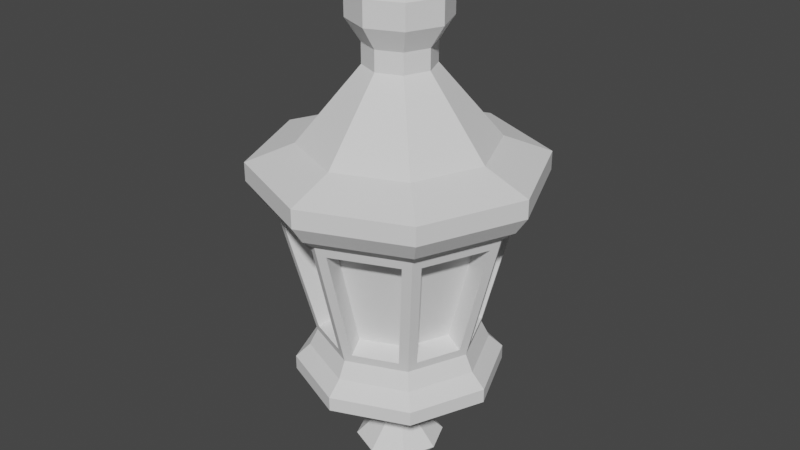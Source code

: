 # Source: lantern.blend  (saved by Blender 4.4.30; exported with 4.5.12 LTS)
import bpy
from mathutils import Matrix  # noqa: F401  (used for matrix-valued properties, if any)

bpy.ops.wm.read_factory_settings(use_empty=True)
scene = bpy.context.scene
scene.name = 'Scene'

# ---- world
world_world = bpy.data.worlds.new('World'); scene.world = world_world
world_world.use_nodes = True; world_world.node_tree.nodes.clear()
_N = world_world.node_tree.nodes; _L = world_world.node_tree.links
n0 = _N.new('ShaderNodeOutputWorld'); n0.name = 'World Output'; n0.location = (300, 300)
n1 = _N.new('ShaderNodeBackground'); n1.name = 'Background'; n1.location = (10, 300)
n1.inputs[0].default_value = (0.05088, 0.05088, 0.05088, 1.0)
_L.new(n1.outputs[0], n0.inputs[0])
n0.is_active_output = True
world_world.color = (0.05088, 0.05088, 0.05088)
world_world.use_sun_shadow = False
world_world.sun_shadow_jitter_overblur = 0.0

# ---- meshes
me_circle_001 = bpy.data.meshes.new('Circle.001')
me_circle_001.from_pydata([(-4.443e-09, 0.4037, 0.0), (-0.2854, 0.2854, 0.0), (-0.4037, 0.0, 0.0), (-0.2854, -0.2854, 0.0), (-4.443e-09, -0.4037, 0.0), (0.2854, -0.2854, 0.0), (0.4037, 0.0, 0.0), (0.2854, 0.2854, 0.0), (-6.037e-09, 0.5485, 0.1681), (-0.3878, 0.3878, 0.1681), (-0.5485, 0.0, 0.1681), (-0.3878, -0.3878, 0.1681), (-6.037e-09, -0.5485, 0.1681), (0.3878, -0.3878, 0.1681), (0.5485, 0.0, 0.1681), (0.3878, 0.3878, 0.1681), (-5.273e-09, 0.2949, 0.4273), (-0.2085, 0.2085, 0.4273), (-0.2949, 3.445e-09, 0.4273), (-0.2085, -0.2085, 0.4273), (-5.273e-09, -0.2949, 0.4273), (0.2085, -0.2085, 0.4273), (0.2949, 3.445e-09, 0.4273), (0.2085, 0.2085, 0.4273), (5.779e-09, 0.2949, 0.6706), (-0.2085, 0.2085, 0.6706), (-0.2949, 3.445e-09, 0.6706), (-0.2085, -0.2085, 0.6706), (5.779e-09, -0.2949, 0.6706), (0.2085, -0.2085, 0.6706), (0.2949, 3.445e-09, 0.6706), (0.2085, 0.2085, 0.6706), (-7.079e-09, 0.533, 0.9632), (-0.3769, 0.3769, 0.9632), (-0.533, -2.797e-09, 0.9632), (-0.3769, -0.3769, 0.9632), (-7.079e-09, -0.533, 0.9632), (0.3769, -0.3769, 0.9632), (0.533, -2.797e-09, 0.9632), (0.3769, 0.3769, 0.9632), (-2.733e-08, 1.275, 1.198), (-0.9013, 0.9013, 1.198), (-1.275, -6.69e-09, 1.198), (-0.9013, -0.9013, 1.198), (-2.733e-08, -1.275, 1.198), (0.9013, -0.9013, 1.198), (1.275, -6.69e-09, 1.198), (0.9013, 0.9013, 1.198), (-2.16e-08, 1.275, 1.374), (-0.9013, 0.9013, 1.374), (-1.275, -6.69e-09, 1.374), (-0.9013, -0.9013, 1.374), (-2.16e-08, -1.275, 1.374), (0.9013, -0.9013, 1.374), (1.275, -6.69e-09, 1.374), (0.9013, 0.9013, 1.374), (-1.843e-08, 0.9992, 1.745), (-0.7066, 0.7066, 1.745), (-0.9992, -3.713e-09, 1.745), (-0.7066, -0.7066, 1.745), (-1.843e-08, -0.9992, 1.745), (0.7066, -0.7066, 1.745), (0.9992, -3.713e-09, 1.745), (0.7066, 0.7066, 1.745), (-2.71e-08, 1.422, 3.396), (-1.006, 1.006, 3.396), (-1.422, -5.388e-09, 3.396), (-1.006, -1.006, 3.396), (-2.71e-08, -1.422, 3.396), (1.006, -1.006, 3.396), (1.422, -5.388e-09, 3.396), (1.006, 1.006, 3.396), (-1.191e-08, 1.741, 3.748), (-1.231, 1.231, 3.748), (-1.741, -7.257e-09, 3.748), (-1.231, -1.231, 3.748), (-1.191e-08, -1.741, 3.748), (1.231, -1.231, 3.748), (1.741, -7.257e-09, 3.748), (1.231, 1.231, 3.748), (-8.751e-09, 1.741, 3.976), (-1.231, 1.231, 3.976), (-1.741, -7.257e-09, 3.976), (-1.231, -1.231, 3.976), (-8.751e-09, -1.741, 3.976), (1.231, -1.231, 3.976), (1.741, -7.257e-09, 3.976), (1.231, 1.231, 3.976), (-4.047e-09, 1.171, 4.191), (-0.828, 0.828, 4.191), (-1.171, -6.717e-09, 4.191), (-0.828, -0.828, 4.191), (-4.047e-09, -1.171, 4.191), (0.828, -0.828, 4.191), (1.171, -6.717e-09, 4.191), (0.828, 0.828, 4.191), (8.435e-09, 0.4207, 5.08), (-0.2975, 0.2975, 5.08), (-0.4207, -2.413e-09, 5.08), (-0.2975, -0.2975, 5.08), (8.435e-09, -0.4207, 5.08), (0.2975, -0.2975, 5.08), (0.4207, -2.413e-09, 5.08), (0.2975, 0.2975, 5.08), (1.581e-07, 0.4207, 5.331), (-0.2975, 0.2975, 5.331), (-0.4207, -2.413e-09, 5.331), (-0.2975, -0.2975, 5.331), (1.581e-07, -0.4207, 5.331), (0.2975, -0.2975, 5.331), (0.4207, -2.413e-09, 5.331), (0.2975, 0.2975, 5.331), (-4.564e-09, 0.5965, 5.602), (-0.4218, 0.4218, 5.602), (-0.5965, -3.422e-09, 5.602), (-0.4218, -0.4218, 5.602), (-4.564e-09, -0.5965, 5.602), (0.4218, -0.4218, 5.602), (0.5965, -3.422e-09, 5.602), (0.4218, 0.4218, 5.602), (-4.564e-09, 0.5965, 5.904), (-0.4218, 0.4218, 5.904), (-0.5965, -3.422e-09, 5.904), (-0.4218, -0.4218, 5.904), (-4.564e-09, -0.5965, 5.904), (0.4218, -0.4218, 5.904), (0.5965, -3.422e-09, 5.904), (0.4218, 0.4218, 5.904), (8.017e-08, 0.09715, 6.223), (-0.06869, 0.06869, 6.223), (-0.09715, -5.573e-10, 6.223), (-0.06869, -0.06869, 6.223), (8.017e-08, -0.09715, 6.223), (0.06869, -0.06869, 6.223), (0.09715, -5.573e-10, 6.223), (0.06869, 0.06869, 6.223), (-0.7771, 0.7771, 1.541), (-2.068e-08, 1.099, 1.541), (-1.099, -3.713e-09, 1.541), (-0.7771, -0.7771, 1.541), (-2.068e-08, -1.099, 1.541), (0.7771, -0.7771, 1.541), (1.099, -3.713e-09, 1.541), (0.7771, 0.7771, 1.541), (-1.128, 1.128, 3.533), (-3e-08, 1.595, 3.533), (-1.595, -5.388e-09, 3.533), (-1.128, -1.128, 3.533), (-3e-08, -1.595, 3.533), (1.128, -1.128, 3.533), (1.595, -5.388e-09, 3.533), (1.128, 1.128, 3.533), (0.6225, 0.7693, 1.854), (0.1038, 0.9841, 1.854), (0.1038, 1.352, 3.287), (0.8823, 1.029, 3.287), (0.7693, -0.6225, 1.854), (0.9841, -0.1038, 1.854), (1.352, -0.1038, 3.287), (1.029, -0.8823, 3.287), (-0.6225, -0.7693, 1.854), (-0.1038, -0.9841, 1.854), (-0.1038, -1.352, 3.287), (-0.8823, -1.029, 3.287), (-0.7693, 0.6225, 1.854), (-0.9841, 0.1038, 1.854), (-1.352, 0.1038, 3.287), (-1.029, 0.8823, 3.287), (0.9841, 0.1038, 1.854), (0.7693, 0.6225, 1.854), (1.029, 0.8823, 3.287), (1.352, 0.1038, 3.287), (0.1038, -0.9841, 1.854), (0.6225, -0.7693, 1.854), (0.8823, -1.029, 3.287), (0.1038, -1.352, 3.287), (-0.9841, -0.1038, 1.854), (-0.7693, -0.6225, 1.854), (-1.029, -0.8823, 3.287), (-1.352, -0.1038, 3.287), (-0.1038, 0.9841, 1.854), (-0.6225, 0.7693, 1.854), (-0.8823, 1.029, 3.287), (-0.1038, 1.352, 3.287), (0.003324, 0.7416, 1.916), (0.5221, 0.5268, 1.916), (0.7818, 0.7865, 3.35), (0.003324, 1.109, 3.35), (0.7416, -0.003324, 1.916), (0.5268, -0.5221, 1.916), (0.7865, -0.7818, 3.35), (1.109, -0.003324, 3.35), (-0.003324, -0.7416, 1.916), (-0.5221, -0.5268, 1.916), (-0.7818, -0.7865, 3.35), (-0.003324, -1.109, 3.35), (-0.7416, 0.003324, 1.916), (-0.5268, 0.5221, 1.916), (-0.7865, 0.7818, 3.35), (-1.109, 0.003324, 3.35), (0.5268, 0.5221, 1.916), (0.7416, 0.003324, 1.916), (1.109, 0.003324, 3.35), (0.7865, 0.7818, 3.35), (0.5221, -0.5268, 1.916), (0.003324, -0.7416, 1.916), (0.003324, -1.109, 3.35), (0.7818, -0.7865, 3.35), (-0.5268, -0.5221, 1.916), (-0.7416, -0.003324, 1.916), (-1.109, -0.003324, 3.35), (-0.7865, -0.7818, 3.35), (-0.5221, 0.5268, 1.916), (-0.003324, 0.7416, 1.916), (-0.003324, 1.109, 3.35), (-0.7818, 0.7865, 3.35)], [], [(1, 0, 7, 6, 5, 4, 3, 2), (14, 15, 23, 22), (3, 4, 12, 11), (1, 2, 10, 9), (6, 7, 15, 14), (4, 5, 13, 12), (2, 3, 11, 10), (0, 1, 9, 8), (7, 0, 8, 15), (5, 6, 14, 13), (17, 18, 26, 25), (12, 13, 21, 20), (10, 11, 19, 18), (8, 9, 17, 16), (15, 8, 16, 23), (13, 14, 22, 21), (11, 12, 20, 19), (9, 10, 18, 17), (31, 24, 32, 39), (22, 23, 31, 30), (20, 21, 29, 28), (18, 19, 27, 26), (16, 17, 25, 24), (23, 16, 24, 31), (21, 22, 30, 29), (19, 20, 28, 27), (34, 35, 43, 42), (29, 30, 38, 37), (27, 28, 36, 35), (25, 26, 34, 33), (30, 31, 39, 38), (28, 29, 37, 36), (26, 27, 35, 34), (24, 25, 33, 32), (46, 47, 55, 54), (32, 33, 41, 40), (39, 32, 40, 47), (37, 38, 46, 45), (35, 36, 44, 43), (33, 34, 42, 41), (38, 39, 47, 46), (36, 37, 45, 44), (51, 52, 140, 139), (44, 45, 53, 52), (42, 43, 51, 50), (40, 41, 49, 48), (47, 40, 48, 55), (45, 46, 54, 53), (43, 44, 52, 51), (41, 42, 50, 49), (154, 155, 186, 187), (49, 50, 138, 136), (54, 55, 143, 142), (52, 53, 141, 140), (50, 51, 139, 138), (48, 49, 136, 137), (55, 48, 137, 143), (53, 54, 142, 141), (148, 149, 77, 76), (174, 175, 206, 207), (160, 161, 192, 193), (180, 181, 212, 213), (153, 154, 187, 184), (173, 174, 207, 204), (155, 152, 185, 186), (175, 172, 205, 206), (78, 79, 87, 86), (146, 147, 75, 74), (145, 144, 73, 72), (151, 145, 72, 79), (149, 150, 78, 77), (147, 148, 76, 75), (144, 146, 74, 73), (150, 151, 79, 78), (85, 86, 94, 93), (76, 77, 85, 84), (74, 75, 83, 82), (72, 73, 81, 80), (79, 72, 80, 87), (77, 78, 86, 85), (75, 76, 84, 83), (73, 74, 82, 81), (88, 89, 97, 96), (83, 84, 92, 91), (81, 82, 90, 89), (86, 87, 95, 94), (84, 85, 93, 92), (82, 83, 91, 90), (80, 81, 89, 88), (87, 80, 88, 95), (102, 103, 111, 110), (95, 88, 96, 103), (93, 94, 102, 101), (91, 92, 100, 99), (89, 90, 98, 97), (94, 95, 103, 102), (92, 93, 101, 100), (90, 91, 99, 98), (105, 106, 114, 113), (100, 101, 109, 108), (98, 99, 107, 106), (96, 97, 105, 104), (103, 96, 104, 111), (101, 102, 110, 109), (99, 100, 108, 107), (97, 98, 106, 105), (119, 112, 120, 127), (110, 111, 119, 118), (108, 109, 117, 116), (106, 107, 115, 114), (104, 105, 113, 112), (111, 104, 112, 119), (109, 110, 118, 117), (107, 108, 116, 115), (122, 123, 131, 130), (117, 118, 126, 125), (115, 116, 124, 123), (113, 114, 122, 121), (118, 119, 127, 126), (116, 117, 125, 124), (114, 115, 123, 122), (112, 113, 121, 120), (129, 130, 131, 132, 133, 134, 135, 128), (120, 121, 129, 128), (127, 120, 128, 135), (125, 126, 134, 133), (123, 124, 132, 131), (121, 122, 130, 129), (126, 127, 135, 134), (124, 125, 133, 132), (57, 56, 137, 136), (58, 57, 136, 138), (59, 58, 138, 139), (60, 59, 139, 140), (61, 60, 140, 141), (62, 61, 141, 142), (63, 62, 142, 143), (56, 63, 143, 137), (64, 65, 144, 145), (65, 66, 146, 144), (66, 67, 147, 146), (67, 68, 148, 147), (68, 69, 149, 148), (69, 70, 150, 149), (70, 71, 151, 150), (71, 64, 145, 151), (63, 56, 153, 152), (56, 64, 154, 153), (64, 71, 155, 154), (71, 63, 152, 155), (61, 62, 157, 156), (62, 70, 158, 157), (70, 69, 159, 158), (69, 61, 156, 159), (59, 60, 161, 160), (60, 68, 162, 161), (68, 67, 163, 162), (67, 59, 160, 163), (57, 58, 165, 164), (58, 66, 166, 165), (66, 65, 167, 166), (65, 57, 164, 167), (62, 63, 169, 168), (63, 71, 170, 169), (71, 70, 171, 170), (70, 62, 168, 171), (60, 61, 173, 172), (61, 69, 174, 173), (69, 68, 175, 174), (68, 60, 172, 175), (58, 59, 177, 176), (59, 67, 178, 177), (67, 66, 179, 178), (66, 58, 176, 179), (56, 57, 181, 180), (57, 65, 182, 181), (65, 64, 183, 182), (64, 56, 180, 183), (185, 184, 187, 186), (189, 188, 191, 190), (193, 192, 195, 194), (197, 196, 199, 198), (201, 200, 203, 202), (205, 204, 207, 206), (209, 208, 211, 210), (213, 212, 215, 214), (183, 180, 213, 214), (163, 160, 193, 194), (181, 182, 215, 212), (161, 162, 195, 192), (168, 169, 200, 201), (182, 183, 214, 215), (162, 163, 194, 195), (171, 168, 201, 202), (169, 170, 203, 200), (176, 177, 208, 209), (156, 157, 188, 189), (170, 171, 202, 203), (179, 176, 209, 210), (159, 156, 189, 190), (177, 178, 211, 208), (157, 158, 191, 188), (164, 165, 196, 197), (178, 179, 210, 211), (158, 159, 190, 191), (167, 164, 197, 198), (165, 166, 199, 196), (172, 173, 204, 205), (152, 153, 184, 185), (166, 167, 198, 199)])
_uv = me_circle_001.uv_layers.new(name='UVMap')
_uv.uv.foreach_set('vector', [0.0, 0.0, 0.0, 0.0, 0.0, 0.0, 0.0, 0.0, 0.0, 0.0, 0.0, 0.0, 0.0, 0.0, 0.0, 0.0, 0.0, 0.0, 0.0, 0.0, 0.0, 0.0, 0.0, 0.0, 0.0, 0.0, 0.0, 0.0, 0.0, 0.0, 0.0, 0.0, 0.0, 0.0, 0.0, 0.0, 0.0, 0.0, 0.0, 0.0, 0.0, 0.0, 0.0, 0.0, 0.0, 0.0, 0.0, 0.0, 0.0, 0.0, 0.0, 0.0, 0.0, 0.0, 0.0, 0.0, 0.0, 0.0, 0.0, 0.0, 0.0, 0.0, 0.0, 0.0, 0.0, 0.0, 0.0, 0.0, 0.0, 0.0, 0.0, 0.0, 0.0, 0.0, 0.0, 0.0, 0.0, 0.0, 0.0, 0.0, 0.0, 0.0, 0.0, 0.0, 0.0, 0.0, 0.0, 0.0, 0.0, 0.0, 0.0, 0.0, 0.0, 0.0, 0.0, 0.0, 0.0, 0.0, 0.0, 0.0, 0.0, 0.0, 0.0, 0.0, 0.0, 0.0, 0.0, 0.0, 0.0, 0.0, 0.0, 0.0, 0.0, 0.0, 0.0, 0.0, 0.0, 0.0, 0.0, 0.0, 0.0, 0.0, 0.0, 0.0, 0.0, 0.0, 0.0, 0.0, 0.0, 0.0, 0.0, 0.0, 0.0, 0.0, 0.0, 0.0, 0.0, 0.0, 0.0, 0.0, 0.0, 0.0, 0.0, 0.0, 0.0, 0.0, 0.0, 0.0, 0.0, 0.0, 0.0, 0.0, 0.0, 0.0, 0.0, 0.0, 0.0, 0.0, 0.0, 0.0, 0.0, 0.0, 0.0, 0.0, 0.0, 0.0, 0.0, 0.0, 0.0, 0.0, 0.0, 0.0, 0.0, 0.0, 0.0, 0.0, 0.0, 0.0, 0.0, 0.0, 0.0, 0.0, 0.0, 0.0, 0.0, 0.0, 0.0, 0.0, 0.0, 0.0, 0.0, 0.0, 0.0, 0.0, 0.0, 0.0, 0.0, 0.0, 0.0, 0.0, 0.0, 0.0, 0.0, 0.0, 0.0, 0.0, 0.0, 0.0, 0.0, 0.0, 0.0, 0.0, 0.0, 0.0, 0.0, 0.0, 0.0, 0.0, 0.0, 0.0, 0.0, 0.0, 0.0, 0.0, 0.0, 0.0, 0.0, 0.0, 0.0, 0.0, 0.0, 0.0, 0.0, 0.0, 0.0, 0.0, 0.0, 0.0, 0.0, 0.0, 0.0, 0.0, 0.0, 0.0, 0.0, 0.0, 0.0, 0.0, 0.0, 0.0, 0.0, 0.0, 0.0, 0.0, 0.0, 0.0, 0.0, 0.0, 0.0, 0.0, 0.0, 0.0, 0.0, 0.0, 0.0, 0.0, 0.0, 0.0, 0.0, 0.0, 0.0, 0.0, 0.0, 0.0, 0.0, 0.0, 0.0, 0.0, 0.0, 0.0, 0.0, 0.0, 0.0, 0.0, 0.0, 0.0, 0.0, 0.0, 0.0, 0.0, 0.0, 0.0, 0.0, 0.0, 0.0, 0.0, 0.0, 0.0, 0.0, 0.0, 0.0, 0.0, 0.0, 0.0, 0.0, 0.0, 0.0, 0.0, 0.0, 0.0, 0.0, 0.0, 0.0, 0.0, 0.0, 0.0, 0.0, 0.0, 0.0, 0.0, 0.0, 0.0, 0.0, 0.0, 0.0, 0.0, 0.0, 0.0, 0.0, 0.0, 0.0, 0.0, 0.0, 0.0, 0.0, 0.0, 0.0, 0.0, 0.0, 0.0, 0.0, 0.0, 0.0, 0.0, 0.0, 0.0, 0.0, 0.0, 0.0, 0.0, 0.0, 0.0, 0.0, 0.0, 0.0, 0.0, 0.0, 0.0, 0.0, 0.0, 0.0, 0.0, 0.0, 0.0, 0.0, 0.0, 0.0, 0.0, 0.0, 0.0, 0.0, 0.0, 0.0, 0.0, 0.0, 0.0, 0.0, 0.0, 0.0, 0.0, 0.0, 0.0, 0.0, 0.0, 0.0, 0.0, 0.0, 0.0, 0.0, 0.0, 0.0, 0.0, 0.0, 0.0, 0.0, 0.0, 0.0, 0.0, 0.0, 0.0, 0.0, 0.0, 0.0, 0.0, 0.0, 0.0, 0.0, 0.0, 0.0, 0.0, 0.0, 0.0, 0.0, 0.0, 0.0, 0.0, 0.0, 0.0, 0.0, 0.0, 0.0, 0.0, 0.0, 0.0, 0.0, 0.0, 0.0, 0.0, 0.0, 0.0, 0.0, 0.0, 0.0, 0.0, 0.0, 0.0, 0.0, 0.0, 0.0, 0.0, 0.0, 0.0, 0.0, 0.0, 0.0, 0.0, 0.0, 0.0, 0.0, 0.0, 0.0, 0.0, 0.0, 0.0, 0.0, 0.0, 0.0, 0.0, 0.0, 0.0, 0.0, 0.0, 0.0, 0.0, 0.0, 0.0, 0.0, 0.0, 0.0, 0.0, 0.0, 0.0, 0.0, 0.0, 0.0, 0.0, 0.0, 0.0, 0.0, 0.0, 0.0, 0.0, 0.0, 0.0, 0.0, 0.0, 0.0, 0.0, 0.0, 0.0, 0.0, 0.0, 0.0, 0.0, 0.0, 0.0, 0.0, 0.0, 0.0, 0.0, 0.0, 0.0, 0.0, 0.0, 0.0, 0.0, 0.0, 0.0, 0.0, 0.0, 0.0, 0.0, 0.0, 0.0, 0.0, 0.0, 0.0, 0.0, 0.0, 0.0, 0.0, 0.0, 0.0, 0.0, 0.0, 0.0, 0.0, 0.0, 0.0, 0.0, 0.0, 0.0, 0.0, 0.0, 0.0, 0.0, 0.0, 0.0, 0.0, 0.0, 0.0, 0.0, 0.0, 0.0, 0.0, 0.0, 0.0, 0.0, 0.0, 0.0, 0.0, 0.0, 0.0, 0.0, 0.0, 0.0, 0.0, 0.0, 0.0, 0.0, 0.0, 0.0, 0.0, 0.0, 0.0, 0.0, 0.0, 0.0, 0.0, 0.0, 0.0, 0.0, 0.0, 0.0, 0.0, 0.0, 0.0, 0.0, 0.0, 0.0, 0.0, 0.0, 0.0, 0.0, 0.0, 0.0, 0.0, 0.0, 0.0, 0.0, 0.0, 0.0, 0.0, 0.0, 0.0, 0.0, 0.0, 0.0, 0.0, 0.0, 0.0, 0.0, 0.0, 0.0, 0.0, 0.0, 0.0, 0.0, 0.0, 0.0, 0.0, 0.0, 0.0, 0.0, 0.0, 0.0, 0.0, 0.0, 0.0, 0.0, 0.0, 0.0, 0.0, 0.0, 0.0, 0.0, 0.0, 0.0, 0.0, 0.0, 0.0, 0.0, 0.0, 0.0, 0.0, 0.0, 0.0, 0.0, 0.0, 0.0, 0.0, 0.0, 0.0, 0.0, 0.0, 0.0, 0.0, 0.0, 0.0, 0.0, 0.0, 0.0, 0.0, 0.0, 0.0, 0.0, 0.0, 0.0, 0.0, 0.0, 0.0, 0.0, 0.0, 0.0, 0.0, 0.0, 0.0, 0.0, 0.0, 0.0, 0.0, 0.0, 0.0, 0.0, 0.0, 0.0, 0.0, 0.0, 0.0, 0.0, 0.0, 0.0, 0.0, 0.0, 0.0, 0.0, 0.0, 0.0, 0.0, 0.0, 0.0, 0.0, 0.0, 0.0, 0.0, 0.0, 0.0, 0.0, 0.0, 0.0, 0.0, 0.0, 0.0, 0.0, 0.0, 0.0, 0.0, 0.0, 0.0, 0.0, 0.0, 0.0, 0.0, 0.0, 0.0, 0.0, 0.0, 0.0, 0.0, 0.0, 0.0, 0.0, 0.0, 0.0, 0.0, 0.0, 0.0, 0.0, 0.0, 0.0, 0.0, 0.0, 0.0, 0.0, 0.0, 0.0, 0.0, 0.0, 0.0, 0.0, 0.0, 0.0, 0.0, 0.0, 0.0, 0.0, 0.0, 0.0, 0.0, 0.0, 0.0, 0.0, 0.0, 0.0, 0.0, 0.0, 0.0, 0.0, 0.0, 0.0, 0.0, 0.0, 0.0, 0.0, 0.0, 0.0, 0.0, 0.0, 0.0, 0.0, 0.0, 0.0, 0.0, 0.0, 0.0, 0.0, 0.0, 0.0, 0.0, 0.0, 0.0, 0.0, 0.0, 0.0, 0.0, 0.0, 0.0, 0.0, 0.0, 0.0, 0.0, 0.0, 0.0, 0.0, 0.0, 0.0, 0.0, 0.0, 0.0, 0.0, 0.0, 0.0, 0.0, 0.0, 0.0, 0.0, 0.0, 0.0, 0.0, 0.0, 0.0, 0.0, 0.0, 0.0, 0.0, 0.0, 0.0, 0.0, 0.0, 0.0, 0.0, 0.0, 0.0, 0.0, 0.0, 0.0, 0.0, 0.0, 0.0, 0.0, 0.0, 0.0, 0.0, 0.0, 0.0, 0.0, 0.0, 0.0, 0.0, 0.0, 0.0, 0.0, 0.0, 0.0, 0.0, 0.0, 0.0, 0.0, 0.0, 0.0, 0.0, 0.0, 0.0, 0.0, 0.0, 0.0, 0.0, 0.0, 0.0, 0.0, 0.0, 0.0, 0.0, 0.0, 0.0, 0.0, 0.0, 0.0, 0.0, 0.0, 0.0, 0.0, 0.0, 0.0, 0.0, 0.0, 0.0, 0.0, 0.0, 0.0, 0.0, 0.0, 0.0, 0.0, 0.0, 0.0, 0.0, 0.0, 0.0, 0.0, 0.0, 0.0, 0.0, 0.0, 0.0, 0.0, 0.0, 0.0, 0.0, 0.0, 0.0, 0.0, 0.0, 0.0, 0.0, 0.0, 0.0, 0.0, 0.0, 0.0, 0.0, 0.0, 0.0, 0.0, 0.0, 0.0, 0.0, 0.0, 0.0, 0.0, 0.0, 0.0, 0.0, 0.0, 0.0, 0.0, 0.0, 0.0, 0.0, 0.0, 0.0, 0.0, 0.0, 0.0, 0.0, 0.0, 0.0, 0.0, 0.0, 0.0, 0.0, 0.0, 0.0, 0.0, 0.0, 0.0, 0.0, 0.0, 0.0, 0.0, 0.0, 0.0, 0.0, 0.0, 0.0, 0.0, 0.0, 0.0, 0.0, 0.0, 0.0, 0.0, 0.0, 0.0, 0.0, 0.0, 0.0, 0.0, 0.0, 0.0, 0.0, 0.0, 0.0, 0.0, 0.0, 0.0, 0.0, 0.0, 0.0, 0.0, 0.0, 0.0, 0.0, 0.0, 0.0, 0.0, 0.0, 0.0, 0.0, 0.0, 0.0, 0.0, 0.0, 0.0, 0.0, 0.0, 0.0, 0.0, 0.0, 0.0, 0.0, 0.0, 0.0, 0.0, 0.0, 0.0, 0.0, 0.0, 0.0, 0.0, 0.0, 0.0, 0.0, 0.0, 0.0, 0.0, 0.0, 0.0, 0.0, 0.0, 0.0, 0.0, 0.0, 0.0, 0.0, 0.0, 0.0, 0.0, 0.0, 0.0, 0.0, 0.0, 0.0, 0.0, 0.0, 0.0, 0.0, 0.0, 0.0, 0.0, 0.0, 0.0, 0.0, 0.0, 0.0, 0.0, 0.0, 0.0, 0.0, 0.0, 0.0, 0.0, 0.0, 0.0, 0.0, 0.0, 0.0, 0.0, 0.0, 0.0, 0.0, 0.0, 0.0, 0.0, 0.0, 0.0, 0.0, 0.0, 0.0, 0.0, 0.0, 0.0, 0.0, 0.0, 0.0, 0.0, 0.0, 0.0, 0.0, 0.0, 0.0, 0.0, 0.0, 0.0, 0.0, 0.0, 0.0, 0.0, 0.0, 0.0, 0.0, 0.0, 0.0, 0.0, 0.0, 0.0, 0.0, 0.0, 0.0, 0.0, 0.0, 0.0, 0.0, 0.0, 0.0, 0.0, 0.0, 0.0, 0.0, 0.0, 0.0, 0.0, 0.0, 0.0, 0.0, 0.0, 0.0, 0.0, 0.0, 0.0, 0.0, 0.0, 0.0, 0.0, 0.0, 0.0, 0.0, 0.0, 0.0, 0.0, 0.0, 0.0, 0.0, 0.0, 0.0, 0.0, 0.0, 0.0, 0.0, 0.0, 0.0, 0.0, 0.0, 0.0, 0.0, 0.0, 0.0, 0.0, 0.0, 0.0, 0.0, 0.0, 0.0, 0.0, 0.0, 0.0, 0.0, 0.0, 0.0, 0.0, 0.0, 0.0, 0.0, 0.0, 0.0, 0.0, 0.0, 0.0, 0.0, 0.0, 0.0, 0.0, 0.0, 0.0, 0.0, 0.0, 0.0, 0.0, 0.0, 0.0, 0.0, 0.0, 0.0, 0.0, 0.0, 0.0, 0.0, 0.0, 0.0, 0.0, 0.0, 0.0, 0.0, 0.0, 0.0, 0.0, 0.0, 0.0, 0.0, 0.0, 0.0, 0.0, 0.0, 0.0, 0.0, 0.0, 0.0, 0.0, 0.0, 0.0, 0.0, 0.0, 0.0, 0.0, 0.0, 0.0, 0.0, 0.0, 0.0, 0.0, 0.0, 0.0, 0.0, 0.0, 0.0, 0.0, 0.0, 0.0, 0.0, 0.0, 0.0, 0.0, 0.0, 0.0, 0.0, 0.0, 0.0, 0.0, 0.0, 0.0, 0.0, 0.0, 0.0, 0.0, 0.0, 0.0, 0.0, 0.0, 0.0, 0.0, 0.0, 0.0, 0.0, 0.0, 0.0, 0.0, 0.0, 0.0, 0.0, 0.0, 0.0, 0.0, 0.0, 0.0, 0.0, 0.0, 0.0, 0.0, 0.0, 0.0, 0.0, 0.0, 0.0, 0.0, 0.0, 0.0, 0.0, 0.0, 0.0, 0.0, 0.0, 0.0, 0.0, 0.0, 0.0, 0.0, 0.0, 0.0, 0.0, 0.0, 0.0, 0.0, 0.0, 0.0, 0.0, 0.0, 0.0, 0.0, 0.0, 0.0, 0.0, 0.0, 0.0, 0.0, 0.0, 0.0, 0.0, 0.0, 0.0, 0.0, 0.0, 0.0, 0.0, 0.0, 0.0, 0.0, 0.0, 0.0, 0.0, 0.0, 0.0, 0.0, 0.0, 0.0, 0.0, 0.0, 0.0, 0.0, 0.0, 0.0, 0.0, 0.0, 0.0, 0.0, 0.0, 0.0, 0.0, 0.0, 0.0, 0.0, 0.0, 0.0, 0.0, 0.0, 0.0, 0.0, 0.0, 0.0, 0.0, 0.0, 0.0, 0.0, 0.0, 0.0, 0.0, 0.0, 0.0, 0.0, 0.0, 0.0, 0.0, 0.0, 0.0, 0.0, 0.0, 0.0, 0.0, 0.0, 0.0, 0.0, 0.0, 0.0, 0.0, 0.0, 0.0, 0.0, 0.0, 0.0, 0.0, 0.0, 0.0, 0.0, 0.0, 0.0, 0.0, 0.0, 0.0, 0.0, 0.0, 0.0, 0.0, 0.0, 0.0, 0.0, 0.0, 0.0, 0.0, 0.0, 0.0, 0.0, 0.0, 0.0, 0.0, 0.0, 0.0, 0.0, 0.0, 0.0, 0.0, 0.0, 0.0, 0.0, 0.0, 0.0, 0.0, 0.0, 0.0, 0.0, 0.0, 0.0, 0.0, 0.0, 0.0, 0.0, 0.0, 0.0, 0.0, 0.0, 0.0, 0.0, 0.0, 0.0, 0.0, 0.0, 0.0, 0.0, 0.0, 0.0, 0.0, 0.0, 0.0, 0.0, 0.0, 0.0, 0.0, 0.0, 0.0, 0.0, 0.0, 0.0, 0.0, 0.0, 0.0, 0.0, 0.0, 0.0, 0.0, 0.0, 0.0, 0.0, 0.0, 0.0, 0.0, 0.0, 0.0, 0.0, 0.0, 0.0, 0.0, 0.0, 0.0, 0.0, 0.0, 0.0, 0.0, 0.0, 0.0, 0.0, 0.0, 0.0, 0.0, 0.0, 0.0, 0.0, 0.0, 0.0, 0.0, 0.0, 0.0, 0.0, 0.0, 0.0, 0.0, 0.0, 0.0, 0.0, 0.0, 0.0, 0.0, 0.0, 0.0, 0.0, 0.0, 0.0, 0.0, 0.0, 0.0, 0.0, 0.0, 0.0, 0.0, 0.0, 0.0, 0.0, 0.0, 0.0, 0.0, 0.0, 0.0, 0.0, 0.0, 0.0, 0.0, 0.0, 0.0, 0.0, 0.0, 0.0, 0.0, 0.0, 0.0, 0.0, 0.0, 0.0, 0.0, 0.0, 0.0, 0.0, 0.0, 0.0, 0.0, 0.0, 0.0, 0.0, 0.0, 0.0, 0.0, 0.0, 0.0, 0.0, 0.0, 0.0, 0.0, 0.0, 0.0, 0.0, 0.0, 0.0, 0.0, 0.0, 0.0, 0.0, 0.0, 0.0, 0.0, 0.0, 0.0, 0.0, 0.0, 0.0, 0.0, 0.0, 0.0, 0.0, 0.0, 0.0, 0.0, 0.0, 0.0, 0.0, 0.0, 0.0, 0.0, 0.0, 0.0, 0.0, 0.0, 0.0, 0.0, 0.0, 0.0, 0.0, 0.0, 0.0, 0.0, 0.0, 0.0, 0.0, 0.0, 0.0, 0.0, 0.0, 0.0, 0.0, 0.0, 0.0, 0.0, 0.0, 0.0, 0.0, 0.0, 0.0, 0.0, 0.0, 0.0, 0.0, 0.0, 0.0, 0.0, 0.0, 0.0, 0.0, 0.0, 0.0, 0.0, 0.0, 0.0, 0.0, 0.0, 0.0, 0.0, 0.0, 0.0, 0.0, 0.0, 0.0, 0.0, 0.0, 0.0, 0.0, 0.0, 0.0, 0.0, 0.0, 0.0, 0.0, 0.0, 0.0, 0.0, 0.0, 0.0, 0.0, 0.0, 0.0, 0.0, 0.0, 0.0, 0.0, 0.0, 0.0, 0.0, 0.0, 0.0, 0.0, 0.0, 0.0, 0.0, 0.0, 0.0, 0.0, 0.0, 0.0, 0.0, 0.0, 0.0, 0.0, 0.0, 0.0, 0.0, 0.0, 0.0, 0.0, 0.0, 0.0, 0.0, 0.0, 0.0, 0.0, 0.0, 0.0, 0.0, 0.0, 0.0, 0.0, 0.0, 0.0])
me_circle_001.update()

# ---- objects
ob_circle = bpy.data.objects.new('Circle', me_circle_001)

# ---- transforms, parenting, visibility, modifiers, constraints
ob_circle.location = (0.0, 0.0, 0.0)

# ---- collection membership
scene.collection.objects.link(ob_circle)

# ---- scene / render settings (as saved in the file)
scene.frame_start = 1; scene.frame_end = 250; scene.frame_set(1)
scene.render.engine = 'BLENDER_EEVEE_NEXT'
scene.cycles.sampling_pattern = 'TABULATED_SOBOL'
scene.cycles.use_light_tree = False
scene.view_settings.view_transform = 'Filmic'
bpy.context.view_layer.update()

# ---- added for rendering (the .blend has no active camera and no usable light): camera, sun
cam_auto = bpy.data.cameras.new('AutoCamera')
cam_auto.lens = 50.0
cam_auto.sensor_width = 36.0
cam_auto.clip_end = 1000.0
ob_auto_camera = bpy.data.objects.new('AutoCamera', cam_auto)
scene.collection.objects.link(ob_auto_camera)
ob_auto_camera.location = (7.34306, -8.81168, 8.986)
ob_auto_camera.rotation_euler = (1.09748, -7.21219e-08, 0.694738)
scene.camera = ob_auto_camera
light_auto_sun = bpy.data.lights.new('AutoSun', 'SUN')
light_auto_sun.energy = 3.0
light_auto_sun.angle = 0.0523599
ob_auto_sun = bpy.data.objects.new('AutoSun', light_auto_sun)
scene.collection.objects.link(ob_auto_sun)
ob_auto_sun.rotation_euler = (0.872665, 0.174533, 0.523599)
bpy.context.view_layer.update()

